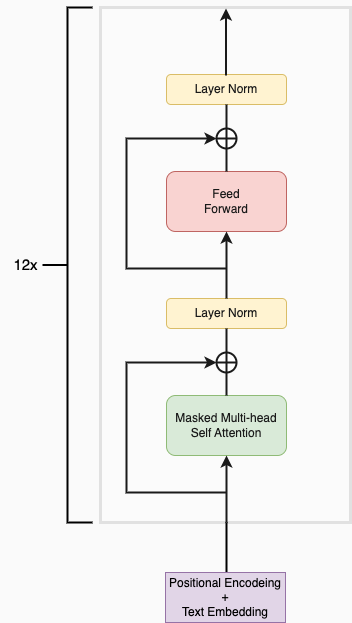

The diagram above was exported from draw.io. Its source (the exported page's mxGraphModel, read from the mxfile embedded in the PNG):
<mxGraphModel dx="999" dy="774" grid="1" gridSize="10" guides="1" tooltips="1" connect="1" arrows="1" fold="1" page="1" pageScale="1" pageWidth="827" pageHeight="1169" background="#FAFAFA" math="0" shadow="0">
  <root>
    <mxCell id="0" />
    <mxCell id="1" parent="0" />
    <mxCell id="M31IEA9kQqBVHE3i-rUi-1" value="Masked Multi-head&lt;br&gt;Self Attention" style="rounded=1;whiteSpace=wrap;html=1;fillColor=#d5e8d4;strokeColor=#82b366;" vertex="1" parent="1">
      <mxGeometry x="320" y="523" width="120" height="60" as="geometry" />
    </mxCell>
    <mxCell id="M31IEA9kQqBVHE3i-rUi-2" value="" style="shape=orEllipse;perimeter=ellipsePerimeter;whiteSpace=wrap;html=1;backgroundOutline=1;strokeWidth=2;" vertex="1" parent="1">
      <mxGeometry x="370" y="480" width="20" height="20" as="geometry" />
    </mxCell>
    <mxCell id="M31IEA9kQqBVHE3i-rUi-3" value="Layer Norm" style="rounded=1;whiteSpace=wrap;html=1;fillColor=#fff2cc;strokeColor=#d6b656;" vertex="1" parent="1">
      <mxGeometry x="320" y="426" width="120" height="30" as="geometry" />
    </mxCell>
    <mxCell id="M31IEA9kQqBVHE3i-rUi-4" value="" style="endArrow=classic;html=1;rounded=0;entryX=0.5;entryY=1;entryDx=0;entryDy=0;strokeWidth=2;" edge="1" parent="1" target="M31IEA9kQqBVHE3i-rUi-1">
      <mxGeometry width="50" height="50" relative="1" as="geometry">
        <mxPoint x="380" y="650" as="sourcePoint" />
        <mxPoint x="590" y="450" as="targetPoint" />
      </mxGeometry>
    </mxCell>
    <mxCell id="M31IEA9kQqBVHE3i-rUi-5" value="" style="endArrow=none;html=1;rounded=0;exitX=0.5;exitY=0;exitDx=0;exitDy=0;entryX=0.5;entryY=1;entryDx=0;entryDy=0;strokeWidth=2;" edge="1" parent="1" source="M31IEA9kQqBVHE3i-rUi-1" target="M31IEA9kQqBVHE3i-rUi-2">
      <mxGeometry width="50" height="50" relative="1" as="geometry">
        <mxPoint x="540" y="500" as="sourcePoint" />
        <mxPoint x="590" y="450" as="targetPoint" />
      </mxGeometry>
    </mxCell>
    <mxCell id="M31IEA9kQqBVHE3i-rUi-6" value="" style="endArrow=none;html=1;rounded=0;exitX=0.5;exitY=0;exitDx=0;exitDy=0;entryX=0.5;entryY=1;entryDx=0;entryDy=0;strokeWidth=2;" edge="1" parent="1" source="M31IEA9kQqBVHE3i-rUi-2" target="M31IEA9kQqBVHE3i-rUi-3">
      <mxGeometry width="50" height="50" relative="1" as="geometry">
        <mxPoint x="540" y="500" as="sourcePoint" />
        <mxPoint x="590" y="450" as="targetPoint" />
      </mxGeometry>
    </mxCell>
    <mxCell id="M31IEA9kQqBVHE3i-rUi-7" value="" style="endArrow=classic;html=1;rounded=0;entryX=0;entryY=0.5;entryDx=0;entryDy=0;strokeWidth=2;" edge="1" parent="1" target="M31IEA9kQqBVHE3i-rUi-2">
      <mxGeometry width="50" height="50" relative="1" as="geometry">
        <mxPoint x="380" y="620" as="sourcePoint" />
        <mxPoint x="590" y="450" as="targetPoint" />
        <Array as="points">
          <mxPoint x="280" y="620" />
          <mxPoint x="280" y="560" />
          <mxPoint x="280" y="490" />
        </Array>
      </mxGeometry>
    </mxCell>
    <mxCell id="M31IEA9kQqBVHE3i-rUi-8" value="Feed&lt;br&gt;Forward" style="rounded=1;whiteSpace=wrap;html=1;fillColor=#f8cecc;strokeColor=#b85450;" vertex="1" parent="1">
      <mxGeometry x="320" y="299" width="120" height="60" as="geometry" />
    </mxCell>
    <mxCell id="M31IEA9kQqBVHE3i-rUi-9" value="" style="shape=orEllipse;perimeter=ellipsePerimeter;whiteSpace=wrap;html=1;backgroundOutline=1;strokeWidth=2;" vertex="1" parent="1">
      <mxGeometry x="370" y="256" width="20" height="20" as="geometry" />
    </mxCell>
    <mxCell id="M31IEA9kQqBVHE3i-rUi-10" value="Layer Norm" style="rounded=1;whiteSpace=wrap;html=1;fillColor=#fff2cc;strokeColor=#d6b656;" vertex="1" parent="1">
      <mxGeometry x="320" y="202" width="120" height="30" as="geometry" />
    </mxCell>
    <mxCell id="M31IEA9kQqBVHE3i-rUi-11" value="" style="endArrow=classic;html=1;rounded=0;entryX=0.5;entryY=1;entryDx=0;entryDy=0;strokeWidth=2;" edge="1" parent="1" target="M31IEA9kQqBVHE3i-rUi-8">
      <mxGeometry width="50" height="50" relative="1" as="geometry">
        <mxPoint x="380" y="426" as="sourcePoint" />
        <mxPoint x="590" y="226" as="targetPoint" />
      </mxGeometry>
    </mxCell>
    <mxCell id="M31IEA9kQqBVHE3i-rUi-12" value="" style="endArrow=none;html=1;rounded=0;exitX=0.5;exitY=0;exitDx=0;exitDy=0;entryX=0.5;entryY=1;entryDx=0;entryDy=0;strokeWidth=2;" edge="1" parent="1" source="M31IEA9kQqBVHE3i-rUi-8" target="M31IEA9kQqBVHE3i-rUi-9">
      <mxGeometry width="50" height="50" relative="1" as="geometry">
        <mxPoint x="540" y="276" as="sourcePoint" />
        <mxPoint x="590" y="226" as="targetPoint" />
      </mxGeometry>
    </mxCell>
    <mxCell id="M31IEA9kQqBVHE3i-rUi-13" value="" style="endArrow=none;html=1;rounded=0;exitX=0.5;exitY=0;exitDx=0;exitDy=0;entryX=0.5;entryY=1;entryDx=0;entryDy=0;strokeWidth=2;" edge="1" parent="1" source="M31IEA9kQqBVHE3i-rUi-9" target="M31IEA9kQqBVHE3i-rUi-10">
      <mxGeometry width="50" height="50" relative="1" as="geometry">
        <mxPoint x="540" y="276" as="sourcePoint" />
        <mxPoint x="590" y="226" as="targetPoint" />
      </mxGeometry>
    </mxCell>
    <mxCell id="M31IEA9kQqBVHE3i-rUi-14" value="" style="endArrow=classic;html=1;rounded=0;entryX=0;entryY=0.5;entryDx=0;entryDy=0;strokeWidth=2;" edge="1" parent="1" target="M31IEA9kQqBVHE3i-rUi-9">
      <mxGeometry width="50" height="50" relative="1" as="geometry">
        <mxPoint x="380" y="396" as="sourcePoint" />
        <mxPoint x="590" y="226" as="targetPoint" />
        <Array as="points">
          <mxPoint x="280" y="396" />
          <mxPoint x="280" y="266" />
        </Array>
      </mxGeometry>
    </mxCell>
    <mxCell id="M31IEA9kQqBVHE3i-rUi-15" value="" style="endArrow=classic;html=1;rounded=0;entryX=0.5;entryY=1;entryDx=0;entryDy=0;strokeWidth=2;" edge="1" parent="1">
      <mxGeometry width="50" height="50" relative="1" as="geometry">
        <mxPoint x="379.5" y="203" as="sourcePoint" />
        <mxPoint x="379.5" y="136" as="targetPoint" />
      </mxGeometry>
    </mxCell>
    <mxCell id="M31IEA9kQqBVHE3i-rUi-17" value="" style="rounded=0;whiteSpace=wrap;html=1;opacity=10;strokeWidth=3;" vertex="1" parent="1">
      <mxGeometry x="254" y="135" width="250" height="515" as="geometry" />
    </mxCell>
    <mxCell id="M31IEA9kQqBVHE3i-rUi-19" value="" style="endArrow=none;html=1;rounded=0;exitX=0.5;exitY=1;exitDx=0;exitDy=0;strokeWidth=2;" edge="1" parent="1">
      <mxGeometry width="50" height="50" relative="1" as="geometry">
        <mxPoint x="380" y="650" as="sourcePoint" />
        <mxPoint x="380" y="700" as="targetPoint" />
      </mxGeometry>
    </mxCell>
    <mxCell id="M31IEA9kQqBVHE3i-rUi-20" value="Positional Encodeing&lt;br&gt;+&lt;br&gt;Text Embedding" style="rounded=0;whiteSpace=wrap;html=1;fillColor=#e1d5e7;strokeColor=#9673a6;" vertex="1" parent="1">
      <mxGeometry x="319" y="700" width="120" height="50" as="geometry" />
    </mxCell>
    <mxCell id="M31IEA9kQqBVHE3i-rUi-21" value="" style="strokeWidth=2;html=1;shape=mxgraph.flowchart.annotation_2;align=left;labelPosition=right;pointerEvents=1;" vertex="1" parent="1">
      <mxGeometry x="196" y="135" width="50" height="515" as="geometry" />
    </mxCell>
    <mxCell id="M31IEA9kQqBVHE3i-rUi-22" value="&lt;font style=&quot;font-size: 15px;&quot;&gt;12x&lt;/font&gt;" style="text;html=1;align=center;verticalAlign=middle;resizable=0;points=[];autosize=1;strokeColor=none;fillColor=none;" vertex="1" parent="1">
      <mxGeometry x="154" y="377" width="50" height="30" as="geometry" />
    </mxCell>
  </root>
</mxGraphModel>